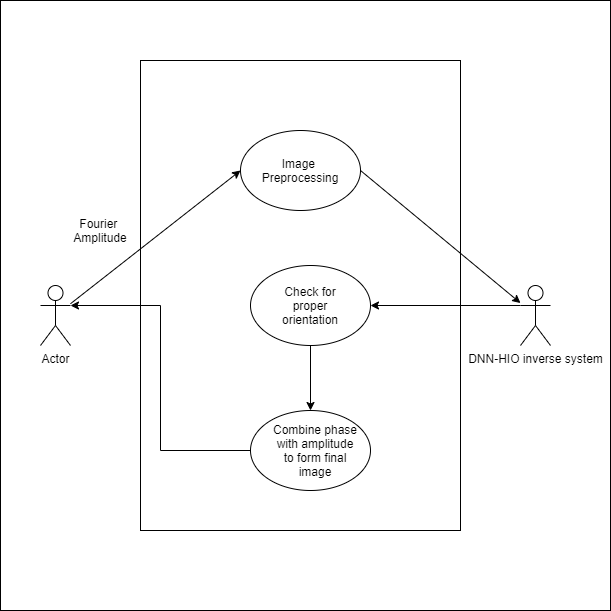

The diagram above was exported from draw.io. Its source (the exported page's mxGraphModel, read from the mxfile embedded in the PNG):
<mxGraphModel dx="2130" dy="965" grid="1" gridSize="10" guides="1" tooltips="1" connect="1" arrows="1" fold="1" page="1" pageScale="1" pageWidth="1100" pageHeight="850" background="none" math="0" shadow="0">
  <root>
    <mxCell id="0" />
    <mxCell id="1" parent="0" />
    <mxCell id="dV_cXv0GRmaIhGTjgUrN-40" value="" style="whiteSpace=wrap;html=1;aspect=fixed;" vertex="1" parent="1">
      <mxGeometry x="250" y="110" width="610" height="610" as="geometry" />
    </mxCell>
    <mxCell id="dV_cXv0GRmaIhGTjgUrN-42" value="" style="group" vertex="1" connectable="0" parent="1">
      <mxGeometry x="290" y="170" width="510" height="470" as="geometry" />
    </mxCell>
    <mxCell id="dV_cXv0GRmaIhGTjgUrN-43" value="" style="rounded=0;whiteSpace=wrap;html=1;" vertex="1" parent="dV_cXv0GRmaIhGTjgUrN-42">
      <mxGeometry x="100" width="320" height="470" as="geometry" />
    </mxCell>
    <mxCell id="dV_cXv0GRmaIhGTjgUrN-44" value="Actor" style="shape=umlActor;verticalLabelPosition=bottom;verticalAlign=top;html=1;outlineConnect=0;" vertex="1" parent="dV_cXv0GRmaIhGTjgUrN-42">
      <mxGeometry y="225" width="30" height="60" as="geometry" />
    </mxCell>
    <mxCell id="dV_cXv0GRmaIhGTjgUrN-45" value="" style="endArrow=classic;html=1;" edge="1" parent="dV_cXv0GRmaIhGTjgUrN-42" target="dV_cXv0GRmaIhGTjgUrN-46">
      <mxGeometry width="50" height="50" relative="1" as="geometry">
        <mxPoint x="320" y="110" as="sourcePoint" />
        <mxPoint x="460" y="110" as="targetPoint" />
      </mxGeometry>
    </mxCell>
    <mxCell id="dV_cXv0GRmaIhGTjgUrN-46" value="DNN-HIO inverse system" style="shape=umlActor;verticalLabelPosition=bottom;verticalAlign=top;html=1;outlineConnect=0;" vertex="1" parent="dV_cXv0GRmaIhGTjgUrN-42">
      <mxGeometry x="480" y="225" width="30" height="60" as="geometry" />
    </mxCell>
    <mxCell id="dV_cXv0GRmaIhGTjgUrN-47" value="" style="group" vertex="1" connectable="0" parent="dV_cXv0GRmaIhGTjgUrN-42">
      <mxGeometry x="210" y="205" width="120" height="80" as="geometry" />
    </mxCell>
    <mxCell id="dV_cXv0GRmaIhGTjgUrN-48" value="" style="ellipse;whiteSpace=wrap;html=1;" vertex="1" parent="dV_cXv0GRmaIhGTjgUrN-47">
      <mxGeometry width="120" height="80" as="geometry" />
    </mxCell>
    <mxCell id="dV_cXv0GRmaIhGTjgUrN-49" value="Check for proper orientation" style="text;html=1;strokeColor=none;fillColor=none;align=center;verticalAlign=middle;whiteSpace=wrap;rounded=0;" vertex="1" parent="dV_cXv0GRmaIhGTjgUrN-47">
      <mxGeometry x="40" y="30" width="40" height="20" as="geometry" />
    </mxCell>
    <mxCell id="dV_cXv0GRmaIhGTjgUrN-50" style="edgeStyle=orthogonalEdgeStyle;rounded=0;orthogonalLoop=1;jettySize=auto;html=1;exitX=0;exitY=0.3333333333333333;exitDx=0;exitDy=0;exitPerimeter=0;entryX=1;entryY=0.5;entryDx=0;entryDy=0;" edge="1" parent="dV_cXv0GRmaIhGTjgUrN-42" source="dV_cXv0GRmaIhGTjgUrN-46" target="dV_cXv0GRmaIhGTjgUrN-48">
      <mxGeometry relative="1" as="geometry" />
    </mxCell>
    <mxCell id="dV_cXv0GRmaIhGTjgUrN-51" value="Fourier&amp;nbsp;&lt;br&gt;Amplitude" style="text;html=1;strokeColor=none;fillColor=none;align=center;verticalAlign=middle;whiteSpace=wrap;rounded=0;" vertex="1" parent="dV_cXv0GRmaIhGTjgUrN-42">
      <mxGeometry x="40" y="160" width="40" height="20" as="geometry" />
    </mxCell>
    <mxCell id="dV_cXv0GRmaIhGTjgUrN-52" value="" style="group" vertex="1" connectable="0" parent="dV_cXv0GRmaIhGTjgUrN-42">
      <mxGeometry x="30" y="70" width="290" height="80" as="geometry" />
    </mxCell>
    <mxCell id="dV_cXv0GRmaIhGTjgUrN-53" value="" style="ellipse;whiteSpace=wrap;html=1;" vertex="1" parent="dV_cXv0GRmaIhGTjgUrN-52">
      <mxGeometry x="170" width="120" height="80" as="geometry" />
    </mxCell>
    <mxCell id="dV_cXv0GRmaIhGTjgUrN-54" value="Image&amp;nbsp;&lt;br&gt;Preprocessing" style="text;html=1;strokeColor=none;fillColor=none;align=center;verticalAlign=middle;whiteSpace=wrap;rounded=0;" vertex="1" parent="dV_cXv0GRmaIhGTjgUrN-52">
      <mxGeometry x="210" y="30" width="40" height="20" as="geometry" />
    </mxCell>
    <mxCell id="dV_cXv0GRmaIhGTjgUrN-55" value="" style="endArrow=classic;html=1;" edge="1" parent="dV_cXv0GRmaIhGTjgUrN-42" source="dV_cXv0GRmaIhGTjgUrN-44" target="dV_cXv0GRmaIhGTjgUrN-53">
      <mxGeometry width="50" height="50" relative="1" as="geometry">
        <mxPoint x="30" y="110" as="sourcePoint" />
        <mxPoint x="80" y="50" as="targetPoint" />
        <Array as="points">
          <mxPoint x="200" y="110" />
        </Array>
      </mxGeometry>
    </mxCell>
    <mxCell id="dV_cXv0GRmaIhGTjgUrN-56" style="edgeStyle=orthogonalEdgeStyle;rounded=0;orthogonalLoop=1;jettySize=auto;html=1;exitX=0;exitY=0.5;exitDx=0;exitDy=0;entryX=1;entryY=0.3333333333333333;entryDx=0;entryDy=0;entryPerimeter=0;" edge="1" parent="dV_cXv0GRmaIhGTjgUrN-42" source="dV_cXv0GRmaIhGTjgUrN-57" target="dV_cXv0GRmaIhGTjgUrN-44">
      <mxGeometry relative="1" as="geometry" />
    </mxCell>
    <mxCell id="dV_cXv0GRmaIhGTjgUrN-57" value="" style="ellipse;whiteSpace=wrap;html=1;" vertex="1" parent="dV_cXv0GRmaIhGTjgUrN-42">
      <mxGeometry x="210" y="350" width="120" height="80" as="geometry" />
    </mxCell>
    <mxCell id="dV_cXv0GRmaIhGTjgUrN-58" value="Combine phase with amplitude to form final image" style="text;html=1;strokeColor=none;fillColor=none;align=center;verticalAlign=middle;whiteSpace=wrap;rounded=0;" vertex="1" parent="dV_cXv0GRmaIhGTjgUrN-42">
      <mxGeometry x="230" y="380" width="90" height="20" as="geometry" />
    </mxCell>
    <mxCell id="dV_cXv0GRmaIhGTjgUrN-59" style="edgeStyle=orthogonalEdgeStyle;rounded=0;orthogonalLoop=1;jettySize=auto;html=1;exitX=0.5;exitY=1;exitDx=0;exitDy=0;entryX=0.5;entryY=0;entryDx=0;entryDy=0;" edge="1" parent="dV_cXv0GRmaIhGTjgUrN-42" source="dV_cXv0GRmaIhGTjgUrN-48" target="dV_cXv0GRmaIhGTjgUrN-57">
      <mxGeometry relative="1" as="geometry" />
    </mxCell>
  </root>
</mxGraphModel>